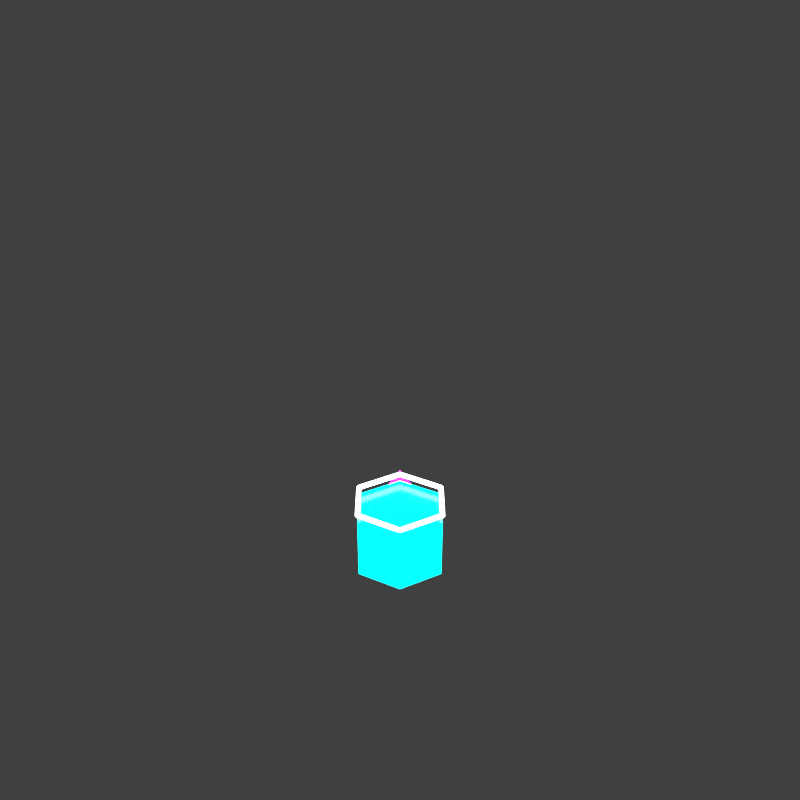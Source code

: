 # Source: hex_shatter.blend  (saved by Blender 4.0.36; exported with 4.5.12 LTS)
import bpy
from mathutils import Matrix  # noqa: F401  (used for matrix-valued properties, if any)

bpy.ops.wm.read_factory_settings(use_empty=True)
scene = bpy.context.scene
scene.name = 'Scene'

# ---- collections
col_collection = bpy.data.collections.new('Collection'); scene.collection.children.link(col_collection)

# ---- materials (node trees are filled in below, after node groups)
mat_cyanneontube_readabilityboost_023 = bpy.data.materials.new('CyanNeonTube_ReadabilityBoost.023')
mat_cyanneontube_readabilityboost_023.use_transparent_shadow = False
mat_whitehotcore_readabilityboost_023 = bpy.data.materials.new('WhiteHotCore_ReadabilityBoost.023')
mat_whitehotcore_readabilityboost_023.use_transparent_shadow = False
mat_magentaneontube_readabilityboost_023 = bpy.data.materials.new('MagentaNeonTube_ReadabilityBoost.023')
mat_magentaneontube_readabilityboost_023.use_transparent_shadow = False

# ---- material node trees
mat_cyanneontube_readabilityboost_023.use_nodes = True; mat_cyanneontube_readabilityboost_023.node_tree.nodes.clear()
_N = mat_cyanneontube_readabilityboost_023.node_tree.nodes; _L = mat_cyanneontube_readabilityboost_023.node_tree.links
n0 = _N.new('ShaderNodeBsdfPrincipled'); n0.name = 'Principled BSDF'; n0.location = (10, 300)
n0.inputs[0].default_value = (0.0, 0.92, 1.0, 1.0)
n0.inputs[2].default_value = 0.16
n0.inputs[3].default_value = 1.45
n0.inputs[27].default_value = (0.0, 0.92, 1.0, 1.0)
n0.inputs[28].default_value = 4.4
n1 = _N.new('ShaderNodeOutputMaterial'); n1.name = 'Material Output'; n1.location = (300, 300)
_L.new(n0.outputs[0], n1.inputs[0])
n1.is_active_output = True
mat_whitehotcore_readabilityboost_023.use_nodes = True; mat_whitehotcore_readabilityboost_023.node_tree.nodes.clear()
_N = mat_whitehotcore_readabilityboost_023.node_tree.nodes; _L = mat_whitehotcore_readabilityboost_023.node_tree.links
n0 = _N.new('ShaderNodeBsdfPrincipled'); n0.name = 'Principled BSDF'; n0.location = (10, 300)
n0.inputs[0].default_value = (0.94, 1.0, 1.0, 1.0)
n0.inputs[2].default_value = 0.1
n0.inputs[3].default_value = 1.45
n0.inputs[27].default_value = (0.94, 1.0, 1.0, 1.0)
n0.inputs[28].default_value = 5.0
n1 = _N.new('ShaderNodeOutputMaterial'); n1.name = 'Material Output'; n1.location = (300, 300)
_L.new(n0.outputs[0], n1.inputs[0])
n1.is_active_output = True
mat_magentaneontube_readabilityboost_023.use_nodes = True; mat_magentaneontube_readabilityboost_023.node_tree.nodes.clear()
_N = mat_magentaneontube_readabilityboost_023.node_tree.nodes; _L = mat_magentaneontube_readabilityboost_023.node_tree.links
n0 = _N.new('ShaderNodeBsdfPrincipled'); n0.name = 'Principled BSDF'; n0.location = (10, 300)
n0.inputs[0].default_value = (1.0, 0.02, 0.82, 1.0)
n0.inputs[2].default_value = 0.16
n0.inputs[3].default_value = 1.45
n0.inputs[27].default_value = (1.0, 0.02, 0.82, 1.0)
n0.inputs[28].default_value = 4.4
n1 = _N.new('ShaderNodeOutputMaterial'); n1.name = 'Material Output'; n1.location = (300, 300)
_L.new(n0.outputs[0], n1.inputs[0])
n1.is_active_output = True

# ---- world
world_world = bpy.data.worlds.new('World'); scene.world = world_world
world_world.use_nodes = True; world_world.node_tree.nodes.clear()
_N = world_world.node_tree.nodes; _L = world_world.node_tree.links
n0 = _N.new('ShaderNodeOutputWorld'); n0.name = 'World Output'; n0.location = (300, 300)
n1 = _N.new('ShaderNodeBackground'); n1.name = 'Background'; n1.location = (10, 300)
n1.inputs[0].default_value = (0.05088, 0.05088, 0.05088, 1.0)
_L.new(n1.outputs[0], n0.inputs[0])
n0.is_active_output = True
world_world.color = (0.05088, 0.05088, 0.05088)
world_world.use_sun_shadow = False
world_world.sun_shadow_jitter_overblur = 0.0

# ---- cameras
cam_camera_024 = bpy.data.cameras.new('Camera.024')

# ---- lights
light_area_023 = bpy.data.lights.new('Area.023', 'AREA')
light_area_023.transmission_factor = 0.0
light_area_023.energy = 180.0
light_area_023.shadow_maximum_resolution = 0.006
light_area_023.use_absolute_resolution = True
light_area_023.size = 5.0
light_area_023.size_y = 1.0

# ---- meshes
me_hexshattershellbodymesh = bpy.data.meshes.new('HexShatterShellBodyMesh')
me_hexshattershellbodymesh.from_pydata([(0.2598, 0.15, -0.2), (1.837e-17, 0.3, -0.2), (-0.2598, 0.15, -0.2), (-0.2598, -0.15, -0.2), (-5.511e-17, -0.3, -0.2), (0.2598, -0.15, -0.2), (0.2598, 0.15, 0.2), (1.837e-17, 0.3, 0.2), (-0.2598, 0.15, 0.2), (-0.2598, -0.15, 0.2), (-5.511e-17, -0.3, 0.2), (0.2598, -0.15, 0.2)], [], [(5, 4, 3, 2, 1, 0), (6, 7, 8, 9, 10, 11), (0, 1, 7, 6), (1, 2, 8, 7), (2, 3, 9, 8), (3, 4, 10, 9), (4, 5, 11, 10), (5, 0, 6, 11)])
me_hexshattershellbodymesh.materials.append(mat_cyanneontube_readabilityboost_023)
me_hexshattershellbodymesh.update()
me_cylinder_319 = bpy.data.meshes.new('Cylinder.319')
me_cylinder_319.from_pydata([(0.0, 0.015, -0.15), (0.0, 0.015, 0.15), (0.008817, 0.01214, -0.15), (0.008817, 0.01214, 0.15), (0.01427, 0.004635, -0.15), (0.01427, 0.004635, 0.15), (0.01427, -0.004635, -0.15), (0.01427, -0.004635, 0.15), (0.008817, -0.01214, -0.15), (0.008817, -0.01214, 0.15), (0.0, -0.015, -0.15), (0.0, -0.015, 0.15), (-0.008817, -0.01214, -0.15), (-0.008817, -0.01214, 0.15), (-0.01427, -0.004635, -0.15), (-0.01427, -0.004635, 0.15), (-0.01427, 0.004635, -0.15), (-0.01427, 0.004635, 0.15), (-0.008817, 0.01214, -0.15), (-0.008817, 0.01214, 0.15)], [], [(0, 1, 3, 2), (2, 3, 5, 4), (4, 5, 7, 6), (6, 7, 9, 8), (8, 9, 11, 10), (10, 11, 13, 12), (12, 13, 15, 14), (14, 15, 17, 16), (3, 1, 19, 17, 15, 13, 11, 9, 7, 5), (16, 17, 19, 18), (18, 19, 1, 0), (0, 2, 4, 6, 8, 10, 12, 14, 16, 18)])
_uv = me_cylinder_319.uv_layers.new(name='UVMap')
_uv.uv.foreach_set('vector', [1.0, 0.5, 1.0, 1.0, 0.9, 1.0, 0.9, 0.5, 0.9, 0.5, 0.9, 1.0, 0.8, 1.0, 0.8, 0.5, 0.8, 0.5, 0.8, 1.0, 0.7, 1.0, 0.7, 0.5, 0.7, 0.5, 0.7, 1.0, 0.6, 1.0, 0.6, 0.5, 0.6, 0.5, 0.6, 1.0, 0.5, 1.0, 0.5, 0.5, 0.5, 0.5, 0.5, 1.0, 0.4, 1.0, 0.4, 0.5, 0.4, 0.5, 0.4, 1.0, 0.3, 1.0, 0.3, 0.5, 0.3, 0.5, 0.3, 1.0, 0.2, 1.0, 0.2, 0.5, 0.3911, 0.4442, 0.25, 0.49, 0.1089, 0.4442, 0.02175, 0.3242, 0.02175, 0.1758, 0.1089, 0.05584, 0.25, 0.01, 0.3911, 0.05584, 0.4783, 0.1758, 0.4783, 0.3242, 0.2, 0.5, 0.2, 1.0, 0.1, 1.0, 0.1, 0.5, 0.1, 0.5, 0.1, 1.0, -7.451e-08, 1.0, -7.451e-08, 0.5, 0.75, 0.49, 0.8911, 0.4442, 0.9783, 0.3242, 0.9783, 0.1758, 0.8911, 0.05584, 0.75, 0.01, 0.6089, 0.05584, 0.5217, 0.1758, 0.5217, 0.3242, 0.6089, 0.4442])
me_cylinder_319.materials.append(mat_whitehotcore_readabilityboost_023)
me_cylinder_319.update()
me_cylinder_320 = bpy.data.meshes.new('Cylinder.320')
me_cylinder_320.from_pydata([(0.0, 0.015, -0.15), (0.0, 0.015, 0.15), (0.008817, 0.01214, -0.15), (0.008817, 0.01214, 0.15), (0.01427, 0.004635, -0.15), (0.01427, 0.004635, 0.15), (0.01427, -0.004635, -0.15), (0.01427, -0.004635, 0.15), (0.008817, -0.01214, -0.15), (0.008817, -0.01214, 0.15), (0.0, -0.015, -0.15), (0.0, -0.015, 0.15), (-0.008817, -0.01214, -0.15), (-0.008817, -0.01214, 0.15), (-0.01427, -0.004635, -0.15), (-0.01427, -0.004635, 0.15), (-0.01427, 0.004635, -0.15), (-0.01427, 0.004635, 0.15), (-0.008817, 0.01214, -0.15), (-0.008817, 0.01214, 0.15)], [], [(0, 1, 3, 2), (2, 3, 5, 4), (4, 5, 7, 6), (6, 7, 9, 8), (8, 9, 11, 10), (10, 11, 13, 12), (12, 13, 15, 14), (14, 15, 17, 16), (3, 1, 19, 17, 15, 13, 11, 9, 7, 5), (16, 17, 19, 18), (18, 19, 1, 0), (0, 2, 4, 6, 8, 10, 12, 14, 16, 18)])
_uv = me_cylinder_320.uv_layers.new(name='UVMap')
_uv.uv.foreach_set('vector', [1.0, 0.5, 1.0, 1.0, 0.9, 1.0, 0.9, 0.5, 0.9, 0.5, 0.9, 1.0, 0.8, 1.0, 0.8, 0.5, 0.8, 0.5, 0.8, 1.0, 0.7, 1.0, 0.7, 0.5, 0.7, 0.5, 0.7, 1.0, 0.6, 1.0, 0.6, 0.5, 0.6, 0.5, 0.6, 1.0, 0.5, 1.0, 0.5, 0.5, 0.5, 0.5, 0.5, 1.0, 0.4, 1.0, 0.4, 0.5, 0.4, 0.5, 0.4, 1.0, 0.3, 1.0, 0.3, 0.5, 0.3, 0.5, 0.3, 1.0, 0.2, 1.0, 0.2, 0.5, 0.3911, 0.4442, 0.25, 0.49, 0.1089, 0.4442, 0.02175, 0.3242, 0.02175, 0.1758, 0.1089, 0.05584, 0.25, 0.01, 0.3911, 0.05584, 0.4783, 0.1758, 0.4783, 0.3242, 0.2, 0.5, 0.2, 1.0, 0.1, 1.0, 0.1, 0.5, 0.1, 0.5, 0.1, 1.0, -7.451e-08, 1.0, -7.451e-08, 0.5, 0.75, 0.49, 0.8911, 0.4442, 0.9783, 0.3242, 0.9783, 0.1758, 0.8911, 0.05584, 0.75, 0.01, 0.6089, 0.05584, 0.5217, 0.1758, 0.5217, 0.3242, 0.6089, 0.4442])
me_cylinder_320.materials.append(mat_whitehotcore_readabilityboost_023)
me_cylinder_320.update()
me_cylinder_321 = bpy.data.meshes.new('Cylinder.321')
me_cylinder_321.from_pydata([(0.0, 0.015, -0.15), (0.0, 0.015, 0.15), (0.008817, 0.01214, -0.15), (0.008817, 0.01214, 0.15), (0.01427, 0.004635, -0.15), (0.01427, 0.004635, 0.15), (0.01427, -0.004635, -0.15), (0.01427, -0.004635, 0.15), (0.008817, -0.01214, -0.15), (0.008817, -0.01214, 0.15), (0.0, -0.015, -0.15), (0.0, -0.015, 0.15), (-0.008817, -0.01214, -0.15), (-0.008817, -0.01214, 0.15), (-0.01427, -0.004635, -0.15), (-0.01427, -0.004635, 0.15), (-0.01427, 0.004635, -0.15), (-0.01427, 0.004635, 0.15), (-0.008817, 0.01214, -0.15), (-0.008817, 0.01214, 0.15)], [], [(0, 1, 3, 2), (2, 3, 5, 4), (4, 5, 7, 6), (6, 7, 9, 8), (8, 9, 11, 10), (10, 11, 13, 12), (12, 13, 15, 14), (14, 15, 17, 16), (3, 1, 19, 17, 15, 13, 11, 9, 7, 5), (16, 17, 19, 18), (18, 19, 1, 0), (0, 2, 4, 6, 8, 10, 12, 14, 16, 18)])
_uv = me_cylinder_321.uv_layers.new(name='UVMap')
_uv.uv.foreach_set('vector', [1.0, 0.5, 1.0, 1.0, 0.9, 1.0, 0.9, 0.5, 0.9, 0.5, 0.9, 1.0, 0.8, 1.0, 0.8, 0.5, 0.8, 0.5, 0.8, 1.0, 0.7, 1.0, 0.7, 0.5, 0.7, 0.5, 0.7, 1.0, 0.6, 1.0, 0.6, 0.5, 0.6, 0.5, 0.6, 1.0, 0.5, 1.0, 0.5, 0.5, 0.5, 0.5, 0.5, 1.0, 0.4, 1.0, 0.4, 0.5, 0.4, 0.5, 0.4, 1.0, 0.3, 1.0, 0.3, 0.5, 0.3, 0.5, 0.3, 1.0, 0.2, 1.0, 0.2, 0.5, 0.3911, 0.4442, 0.25, 0.49, 0.1089, 0.4442, 0.02175, 0.3242, 0.02175, 0.1758, 0.1089, 0.05584, 0.25, 0.01, 0.3911, 0.05584, 0.4783, 0.1758, 0.4783, 0.3242, 0.2, 0.5, 0.2, 1.0, 0.1, 1.0, 0.1, 0.5, 0.1, 0.5, 0.1, 1.0, -7.451e-08, 1.0, -7.451e-08, 0.5, 0.75, 0.49, 0.8911, 0.4442, 0.9783, 0.3242, 0.9783, 0.1758, 0.8911, 0.05584, 0.75, 0.01, 0.6089, 0.05584, 0.5217, 0.1758, 0.5217, 0.3242, 0.6089, 0.4442])
me_cylinder_321.materials.append(mat_whitehotcore_readabilityboost_023)
me_cylinder_321.update()
me_cylinder_322 = bpy.data.meshes.new('Cylinder.322')
me_cylinder_322.from_pydata([(0.0, 0.015, -0.15), (0.0, 0.015, 0.15), (0.008817, 0.01214, -0.15), (0.008817, 0.01214, 0.15), (0.01427, 0.004635, -0.15), (0.01427, 0.004635, 0.15), (0.01427, -0.004635, -0.15), (0.01427, -0.004635, 0.15), (0.008817, -0.01214, -0.15), (0.008817, -0.01214, 0.15), (0.0, -0.015, -0.15), (0.0, -0.015, 0.15), (-0.008817, -0.01214, -0.15), (-0.008817, -0.01214, 0.15), (-0.01427, -0.004635, -0.15), (-0.01427, -0.004635, 0.15), (-0.01427, 0.004635, -0.15), (-0.01427, 0.004635, 0.15), (-0.008817, 0.01214, -0.15), (-0.008817, 0.01214, 0.15)], [], [(0, 1, 3, 2), (2, 3, 5, 4), (4, 5, 7, 6), (6, 7, 9, 8), (8, 9, 11, 10), (10, 11, 13, 12), (12, 13, 15, 14), (14, 15, 17, 16), (3, 1, 19, 17, 15, 13, 11, 9, 7, 5), (16, 17, 19, 18), (18, 19, 1, 0), (0, 2, 4, 6, 8, 10, 12, 14, 16, 18)])
_uv = me_cylinder_322.uv_layers.new(name='UVMap')
_uv.uv.foreach_set('vector', [1.0, 0.5, 1.0, 1.0, 0.9, 1.0, 0.9, 0.5, 0.9, 0.5, 0.9, 1.0, 0.8, 1.0, 0.8, 0.5, 0.8, 0.5, 0.8, 1.0, 0.7, 1.0, 0.7, 0.5, 0.7, 0.5, 0.7, 1.0, 0.6, 1.0, 0.6, 0.5, 0.6, 0.5, 0.6, 1.0, 0.5, 1.0, 0.5, 0.5, 0.5, 0.5, 0.5, 1.0, 0.4, 1.0, 0.4, 0.5, 0.4, 0.5, 0.4, 1.0, 0.3, 1.0, 0.3, 0.5, 0.3, 0.5, 0.3, 1.0, 0.2, 1.0, 0.2, 0.5, 0.3911, 0.4442, 0.25, 0.49, 0.1089, 0.4442, 0.02175, 0.3242, 0.02175, 0.1758, 0.1089, 0.05584, 0.25, 0.01, 0.3911, 0.05584, 0.4783, 0.1758, 0.4783, 0.3242, 0.2, 0.5, 0.2, 1.0, 0.1, 1.0, 0.1, 0.5, 0.1, 0.5, 0.1, 1.0, -7.451e-08, 1.0, -7.451e-08, 0.5, 0.75, 0.49, 0.8911, 0.4442, 0.9783, 0.3242, 0.9783, 0.1758, 0.8911, 0.05584, 0.75, 0.01, 0.6089, 0.05584, 0.5217, 0.1758, 0.5217, 0.3242, 0.6089, 0.4442])
me_cylinder_322.materials.append(mat_whitehotcore_readabilityboost_023)
me_cylinder_322.update()
me_cylinder_323 = bpy.data.meshes.new('Cylinder.323')
me_cylinder_323.from_pydata([(0.0, 0.015, -0.15), (0.0, 0.015, 0.15), (0.008817, 0.01214, -0.15), (0.008817, 0.01214, 0.15), (0.01427, 0.004635, -0.15), (0.01427, 0.004635, 0.15), (0.01427, -0.004635, -0.15), (0.01427, -0.004635, 0.15), (0.008817, -0.01214, -0.15), (0.008817, -0.01214, 0.15), (0.0, -0.015, -0.15), (0.0, -0.015, 0.15), (-0.008817, -0.01214, -0.15), (-0.008817, -0.01214, 0.15), (-0.01427, -0.004635, -0.15), (-0.01427, -0.004635, 0.15), (-0.01427, 0.004635, -0.15), (-0.01427, 0.004635, 0.15), (-0.008817, 0.01214, -0.15), (-0.008817, 0.01214, 0.15)], [], [(0, 1, 3, 2), (2, 3, 5, 4), (4, 5, 7, 6), (6, 7, 9, 8), (8, 9, 11, 10), (10, 11, 13, 12), (12, 13, 15, 14), (14, 15, 17, 16), (3, 1, 19, 17, 15, 13, 11, 9, 7, 5), (16, 17, 19, 18), (18, 19, 1, 0), (0, 2, 4, 6, 8, 10, 12, 14, 16, 18)])
_uv = me_cylinder_323.uv_layers.new(name='UVMap')
_uv.uv.foreach_set('vector', [1.0, 0.5, 1.0, 1.0, 0.9, 1.0, 0.9, 0.5, 0.9, 0.5, 0.9, 1.0, 0.8, 1.0, 0.8, 0.5, 0.8, 0.5, 0.8, 1.0, 0.7, 1.0, 0.7, 0.5, 0.7, 0.5, 0.7, 1.0, 0.6, 1.0, 0.6, 0.5, 0.6, 0.5, 0.6, 1.0, 0.5, 1.0, 0.5, 0.5, 0.5, 0.5, 0.5, 1.0, 0.4, 1.0, 0.4, 0.5, 0.4, 0.5, 0.4, 1.0, 0.3, 1.0, 0.3, 0.5, 0.3, 0.5, 0.3, 1.0, 0.2, 1.0, 0.2, 0.5, 0.3911, 0.4442, 0.25, 0.49, 0.1089, 0.4442, 0.02175, 0.3242, 0.02175, 0.1758, 0.1089, 0.05584, 0.25, 0.01, 0.3911, 0.05584, 0.4783, 0.1758, 0.4783, 0.3242, 0.2, 0.5, 0.2, 1.0, 0.1, 1.0, 0.1, 0.5, 0.1, 0.5, 0.1, 1.0, -7.451e-08, 1.0, -7.451e-08, 0.5, 0.75, 0.49, 0.8911, 0.4442, 0.9783, 0.3242, 0.9783, 0.1758, 0.8911, 0.05584, 0.75, 0.01, 0.6089, 0.05584, 0.5217, 0.1758, 0.5217, 0.3242, 0.6089, 0.4442])
me_cylinder_323.materials.append(mat_whitehotcore_readabilityboost_023)
me_cylinder_323.update()
me_cylinder_324 = bpy.data.meshes.new('Cylinder.324')
me_cylinder_324.from_pydata([(0.0, 0.015, -0.15), (0.0, 0.015, 0.15), (0.008817, 0.01214, -0.15), (0.008817, 0.01214, 0.15), (0.01427, 0.004635, -0.15), (0.01427, 0.004635, 0.15), (0.01427, -0.004635, -0.15), (0.01427, -0.004635, 0.15), (0.008817, -0.01214, -0.15), (0.008817, -0.01214, 0.15), (0.0, -0.015, -0.15), (0.0, -0.015, 0.15), (-0.008817, -0.01214, -0.15), (-0.008817, -0.01214, 0.15), (-0.01427, -0.004635, -0.15), (-0.01427, -0.004635, 0.15), (-0.01427, 0.004635, -0.15), (-0.01427, 0.004635, 0.15), (-0.008817, 0.01214, -0.15), (-0.008817, 0.01214, 0.15)], [], [(0, 1, 3, 2), (2, 3, 5, 4), (4, 5, 7, 6), (6, 7, 9, 8), (8, 9, 11, 10), (10, 11, 13, 12), (12, 13, 15, 14), (14, 15, 17, 16), (3, 1, 19, 17, 15, 13, 11, 9, 7, 5), (16, 17, 19, 18), (18, 19, 1, 0), (0, 2, 4, 6, 8, 10, 12, 14, 16, 18)])
_uv = me_cylinder_324.uv_layers.new(name='UVMap')
_uv.uv.foreach_set('vector', [1.0, 0.5, 1.0, 1.0, 0.9, 1.0, 0.9, 0.5, 0.9, 0.5, 0.9, 1.0, 0.8, 1.0, 0.8, 0.5, 0.8, 0.5, 0.8, 1.0, 0.7, 1.0, 0.7, 0.5, 0.7, 0.5, 0.7, 1.0, 0.6, 1.0, 0.6, 0.5, 0.6, 0.5, 0.6, 1.0, 0.5, 1.0, 0.5, 0.5, 0.5, 0.5, 0.5, 1.0, 0.4, 1.0, 0.4, 0.5, 0.4, 0.5, 0.4, 1.0, 0.3, 1.0, 0.3, 0.5, 0.3, 0.5, 0.3, 1.0, 0.2, 1.0, 0.2, 0.5, 0.3911, 0.4442, 0.25, 0.49, 0.1089, 0.4442, 0.02175, 0.3242, 0.02175, 0.1758, 0.1089, 0.05584, 0.25, 0.01, 0.3911, 0.05584, 0.4783, 0.1758, 0.4783, 0.3242, 0.2, 0.5, 0.2, 1.0, 0.1, 1.0, 0.1, 0.5, 0.1, 0.5, 0.1, 1.0, -7.451e-08, 1.0, -7.451e-08, 0.5, 0.75, 0.49, 0.8911, 0.4442, 0.9783, 0.3242, 0.9783, 0.1758, 0.8911, 0.05584, 0.75, 0.01, 0.6089, 0.05584, 0.5217, 0.1758, 0.5217, 0.3242, 0.6089, 0.4442])
me_cylinder_324.materials.append(mat_whitehotcore_readabilityboost_023)
me_cylinder_324.update()
me_hexshatterforwardshardmesh = bpy.data.meshes.new('HexShatterForwardShardMesh')
me_hexshatterforwardshardmesh.from_pydata([(0.0, 0.275, 0.0), (-0.22, -0.143, 0.143), (0.22, -0.143, 0.143), (0.0, -0.143, -0.209)], [], [(0, 1, 2), (0, 2, 3), (0, 3, 1), (1, 3, 2)])
me_hexshatterforwardshardmesh.materials.append(mat_magentaneontube_readabilityboost_023)
me_hexshatterforwardshardmesh.update()

# ---- objects
ob_hexshattershellbody = bpy.data.objects.new('HexShatterShellBody', me_hexshattershellbodymesh)
ob_hexshattershelledge0 = bpy.data.objects.new('HexShatterShellEdge0', me_cylinder_319)
ob_hexshattershelledge1 = bpy.data.objects.new('HexShatterShellEdge1', me_cylinder_320)
ob_hexshattershelledge2 = bpy.data.objects.new('HexShatterShellEdge2', me_cylinder_321)
ob_hexshattershelledge3 = bpy.data.objects.new('HexShatterShellEdge3', me_cylinder_322)
ob_hexshattershelledge4 = bpy.data.objects.new('HexShatterShellEdge4', me_cylinder_323)
ob_hexshattershelledge5 = bpy.data.objects.new('HexShatterShellEdge5', me_cylinder_324)
ob_hexshatterforwardshard = bpy.data.objects.new('HexShatterForwardShard', me_hexshatterforwardshardmesh)
ob_softtoparealight = bpy.data.objects.new('SoftTopAreaLight', light_area_023)
ob_camera = bpy.data.objects.new('Camera', cam_camera_024)
ob_assetroot_hex_shatter = bpy.data.objects.new('AssetRoot_hex_shatter', None)

# ---- transforms, parenting, visibility, modifiers, constraints
ob_hexshattershellbody.parent = ob_assetroot_hex_shatter
ob_hexshattershellbody.location = (0.0, 0.0, 0.0)
ob_hexshattershellbody.scale = (1.06, 1.06, 1.06)
ob_hexshattershelledge0.parent = ob_assetroot_hex_shatter
ob_hexshattershelledge0.location = (0.1377, 0.2385, 0.265)
ob_hexshattershelledge0.rotation_euler = (1.571, 1.151e-07, -2.094)
ob_hexshattershelledge0.scale = (1.06, 1.06, 1.06)
ob_hexshattershelledge1.parent = ob_assetroot_hex_shatter
ob_hexshattershelledge1.location = (-0.1377, 0.2385, 0.265)
ob_hexshattershelledge1.rotation_euler = (1.571, 4.215e-08, -1.047)
ob_hexshattershelledge1.scale = (1.06, 1.06, 1.06)
ob_hexshattershelledge2.parent = ob_assetroot_hex_shatter
ob_hexshattershelledge2.location = (-0.2754, 0.0, 0.265)
ob_hexshattershelledge2.rotation_euler = (1.571, -0.0, 0.0)
ob_hexshattershelledge2.scale = (1.06, 1.06, 1.06)
ob_hexshattershelledge3.parent = ob_assetroot_hex_shatter
ob_hexshattershelledge3.location = (-0.1377, -0.2385, 0.265)
ob_hexshattershelledge3.rotation_euler = (1.571, -4.215e-08, 1.047)
ob_hexshattershelledge3.scale = (1.06, 1.06, 1.06)
ob_hexshattershelledge4.parent = ob_assetroot_hex_shatter
ob_hexshattershelledge4.location = (0.1377, -0.2385, 0.265)
ob_hexshattershelledge4.rotation_euler = (1.571, -1.151e-07, 2.094)
ob_hexshattershelledge4.scale = (1.06, 1.06, 1.06)
ob_hexshattershelledge5.parent = ob_assetroot_hex_shatter
ob_hexshattershelledge5.location = (0.2754, 0.0, 0.265)
ob_hexshattershelledge5.rotation_euler = (1.571, -8.742e-08, 3.142)
ob_hexshattershelledge5.scale = (1.06, 1.06, 1.06)
ob_hexshatterforwardshard.parent = ob_assetroot_hex_shatter
ob_hexshatterforwardshard.location = (0.0, 0.4452, 0.0212)
ob_hexshatterforwardshard.scale = (0.7632, 1.06, 0.2968)
ob_softtoparealight.parent = ob_assetroot_hex_shatter
ob_softtoparealight.location = (0.0, -4.0, 5.0)
ob_camera.parent = ob_assetroot_hex_shatter
ob_camera.location = (0.0, -6.0, 4.5)
ob_camera.rotation_euler = (1.047, 0.0, 0.0)
ob_assetroot_hex_shatter.location = (0.0, 0.0, 0.0)

# ---- collection membership
col_collection.objects.link(ob_hexshattershellbody)
col_collection.objects.link(ob_hexshattershelledge0)
col_collection.objects.link(ob_hexshattershelledge1)
col_collection.objects.link(ob_hexshattershelledge2)
col_collection.objects.link(ob_hexshattershelledge3)
col_collection.objects.link(ob_hexshattershelledge4)
col_collection.objects.link(ob_hexshattershelledge5)
col_collection.objects.link(ob_hexshatterforwardshard)
col_collection.objects.link(ob_softtoparealight)
col_collection.objects.link(ob_camera)
col_collection.objects.link(ob_assetroot_hex_shatter)

# ---- scene / render settings (as saved in the file)
scene.camera = ob_camera
scene.frame_start = 1; scene.frame_end = 250; scene.frame_set(1)
scene.render.engine = 'BLENDER_EEVEE_NEXT'
scene.render.resolution_x = 512
scene.render.resolution_y = 512
scene.render.film_transparent = True
scene.cycles.sampling_pattern = 'TABULATED_SOBOL'
scene.view_settings.look = 'Medium High Contrast'
scene.view_settings.view_transform = 'Standard'
bpy.context.view_layer.update()

